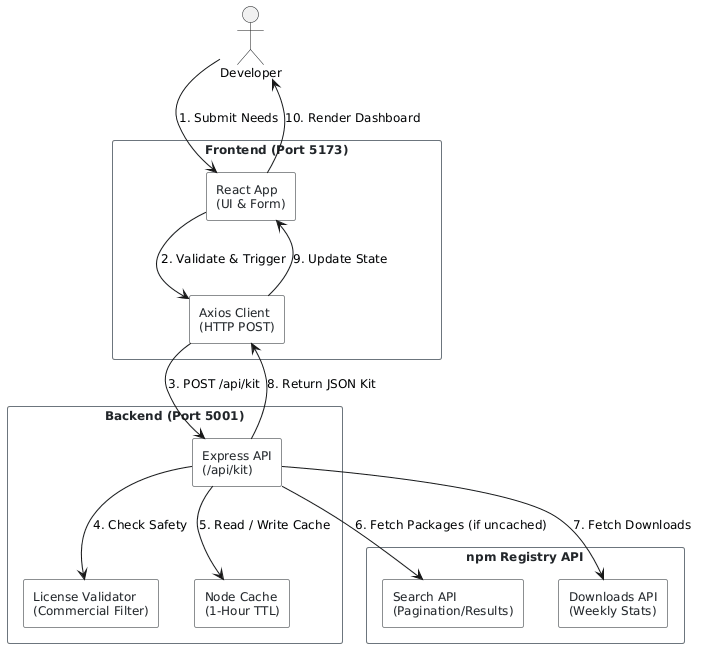

The diagram above was rendered by PlantUML. Its source (embedded in the PNG):
@startuml
skinparam backgroundColor #FFFFFF
skinparam defaultTextFontName "SF Pro Display", "Helvetica Neue", Arial, sans-serif
skinparam defaultFontSize 12
skinparam shadowing false
skinparam roundcorner 4

skinparam rectangle {
    BackgroundColor #F8F9FA
    BorderColor #212529
    FontColor #212529
}

skinparam package {
    BorderColor #6C757D
    FontColor #343A40
    Style rectangle
}

actor "Developer" as dev

package "Frontend (Port 5173)" {
    rectangle "React App\n(UI & Form)" as react
    rectangle "Axios Client\n(HTTP POST)" as axios
}

package "Backend (Port 5001)" {
    rectangle "Express API\n(/api/kit)" as api
    rectangle "License Validator\n(Commercial Filter)" as validator
    rectangle "Node Cache\n(1-Hour TTL)" as cache
}

package "npm Registry API" {
    rectangle "Search API\n(Pagination/Results)" as npmSearch
    rectangle "Downloads API\n(Weekly Stats)" as npmDl
}

' Flow 
dev --> react : 1. Submit Needs
react --> axios : 2. Validate & Trigger
axios --> api : 3. POST /api/kit

api --> validator : 4. Check Safety
api --> cache : 5. Read / Write Cache

api --> npmSearch : 6. Fetch Packages (if uncached)
api --> npmDl : 7. Fetch Downloads

api --> axios : 8. Return JSON Kit
axios --> react : 9. Update State
react --> dev : 10. Render Dashboard
@enduml